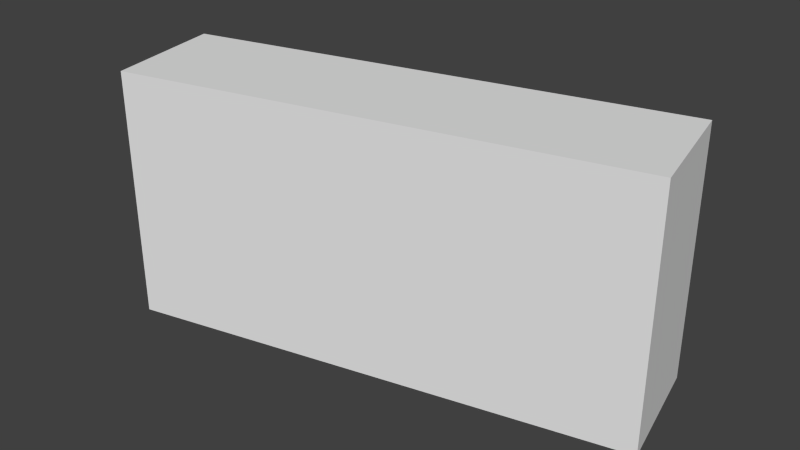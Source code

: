 # Source: brick.blend  (saved by Blender 2.70.0; exported with 4.5.12 LTS)
import bpy
from mathutils import Matrix  # noqa: F401  (used for matrix-valued properties, if any)

bpy.ops.wm.read_factory_settings(use_empty=True)
scene = bpy.context.scene
scene.name = 'Scene'

# ---- collections
col_collection_1 = bpy.data.collections.new('Collection 1'); scene.collection.children.link(col_collection_1)

# ---- world
world_world = bpy.data.worlds.new('World'); scene.world = world_world
world_world.color = (0.05088, 0.05088, 0.05088)
world_world.use_sun_shadow = False
world_world.sun_shadow_jitter_overblur = 0.0
world_world.cycles.sampling_method = 'MANUAL'
world_world.cycles.sample_map_resolution = 256

# ---- meshes
me_cube_001 = bpy.data.meshes.new('Cube.001')
me_cube_001.from_pydata([(-1.0, -1.0, -1.0), (-1.0, 1.0, -1.0), (1.0, 1.0, -1.0), (1.0, -1.0, -1.0), (-1.0, -1.0, 1.0), (-1.0, 1.0, 1.0), (1.0, 1.0, 1.0), (1.0, -1.0, 1.0)], [], [(4, 5, 1, 0), (5, 6, 2, 1), (6, 7, 3, 2), (7, 4, 0, 3), (0, 1, 2, 3), (7, 6, 5, 4)])
me_cube_001.use_remesh_preserve_volume = False
me_cube_001.use_remesh_preserve_attributes = False
me_cube_001.use_mirror_vertex_groups = False
me_cube_001.update()

# ---- objects
ob_cube = bpy.data.objects.new('Cube', me_cube_001)

# ---- transforms, parenting, visibility, modifiers, constraints
ob_cube.location = (0.0, 0.0, 0.0)
ob_cube.rotation_euler = (0.0, 0.0, 0.218)
ob_cube.scale = (2.0, 0.5, 1.0)
ob_cube.lineart.crease_threshold = 0.0

# ---- collection membership
col_collection_1.objects.link(ob_cube)

# ---- scene / render settings (as saved in the file)
scene.frame_start = 1; scene.frame_end = 80; scene.frame_set(10)
scene.render.engine = 'BLENDER_EEVEE_NEXT'
scene.render.resolution_percentage = 50
scene.render.dither_intensity = 0.0
scene.cycles.use_denoising = False
scene.cycles.samples = 10
scene.cycles.sampling_pattern = 'TABULATED_SOBOL'
scene.cycles.light_sampling_threshold = 0.0
scene.cycles.use_adaptive_sampling = False
scene.cycles.use_light_tree = False
scene.cycles.blur_glossy = 0.0
scene.cycles.volume_bounces = 1
scene.cycles.pixel_filter_type = 'GAUSSIAN'
scene.cycles.sample_clamp_indirect = 0.0
scene.view_settings.view_transform = 'Standard'
bpy.context.view_layer.update()

# ---- added for rendering (the .blend has no active camera and no usable light): camera, sun
cam_auto = bpy.data.cameras.new('AutoCamera')
cam_auto.lens = 50.0
cam_auto.sensor_width = 36.0
cam_auto.clip_end = 1000.0
ob_auto_camera = bpy.data.objects.new('AutoCamera', cam_auto)
scene.collection.objects.link(ob_auto_camera)
ob_auto_camera.location = (4.56831, -5.48198, 3.65465)
ob_auto_camera.rotation_euler = (1.09748, -7.21219e-08, 0.694738)
scene.camera = ob_auto_camera
light_auto_sun = bpy.data.lights.new('AutoSun', 'SUN')
light_auto_sun.energy = 3.0
light_auto_sun.angle = 0.0523599
ob_auto_sun = bpy.data.objects.new('AutoSun', light_auto_sun)
scene.collection.objects.link(ob_auto_sun)
ob_auto_sun.rotation_euler = (0.872665, 0.174533, 0.523599)
bpy.context.view_layer.update()
